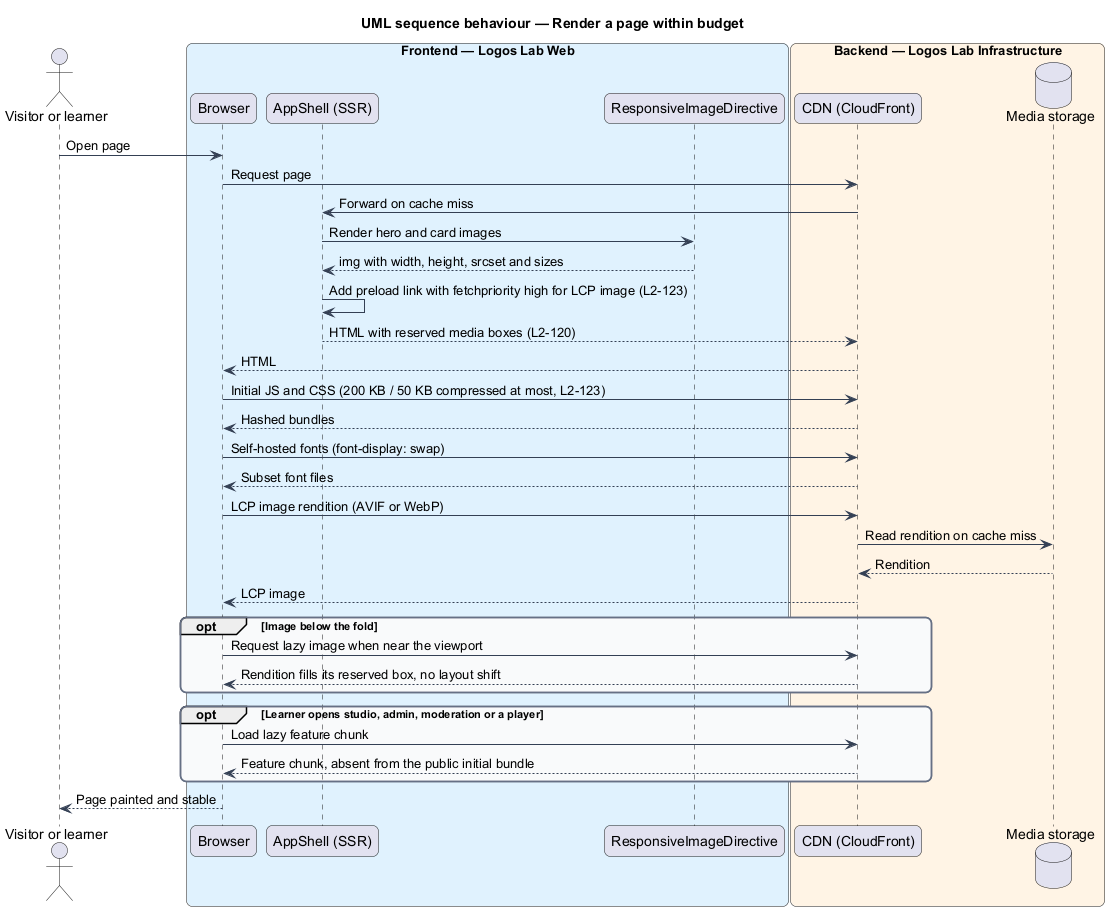

The diagram above was rendered by PlantUML. Its source (embedded in the PNG):
@startuml
title UML sequence behaviour — Render a page within budget
skinparam backgroundColor #FFFFFF
skinparam shadowing false
skinparam roundcorner 12
skinparam defaultFontName Arial
skinparam ArrowColor #344054
skinparam rectangle {
  BorderColor #344054
  FontColor #101828
}
skinparam package {
  BorderColor #667085
  FontColor #101828
  BackgroundColor #F9FAFB
}
actor "Visitor or learner" as actor
box "Frontend — Logos Lab Web" #E0F2FE
  participant "Browser" as browser
  participant "AppShell (SSR)" as shell
  participant "ResponsiveImageDirective" as img
end box
box "Backend — Logos Lab Infrastructure" #FFF4E5
  participant "CDN (CloudFront)" as cdn
  database "Media storage" as s3
end box
actor -> browser : Open page
browser -> cdn : Request page
cdn -> shell : Forward on cache miss
shell -> img : Render hero and card images
img --> shell : img with width, height, srcset and sizes
shell -> shell : Add preload link with fetchpriority high for LCP image (L2-123)
shell --> cdn : HTML with reserved media boxes (L2-120)
cdn --> browser : HTML
browser -> cdn : Initial JS and CSS (200 KB / 50 KB compressed at most, L2-123)
cdn --> browser : Hashed bundles
browser -> cdn : Self-hosted fonts (font-display: swap)
cdn --> browser : Subset font files
browser -> cdn : LCP image rendition (AVIF or WebP)
cdn -> s3 : Read rendition on cache miss
s3 --> cdn : Rendition
cdn --> browser : LCP image
opt Image below the fold
  browser -> cdn : Request lazy image when near the viewport
  cdn --> browser : Rendition fills its reserved box, no layout shift
end
opt Learner opens studio, admin, moderation or a player
  browser -> cdn : Load lazy feature chunk
  cdn --> browser : Feature chunk, absent from the public initial bundle
end
browser --> actor : Page painted and stable
@enduml